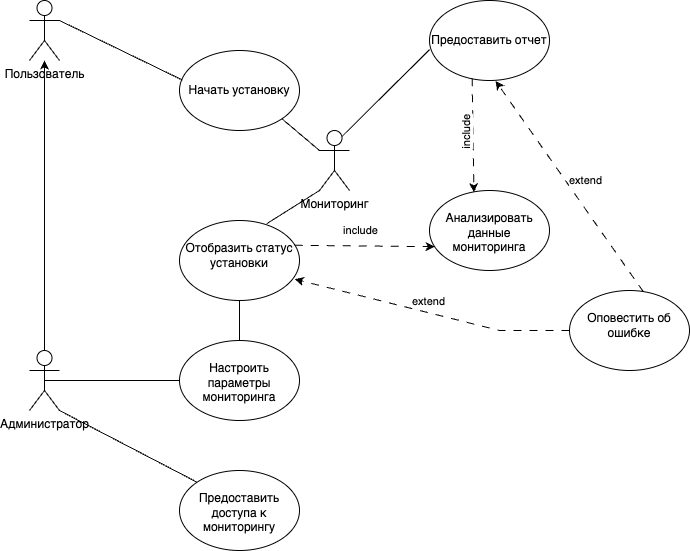

The diagram above was exported from draw.io. Its source (the exported page's mxGraphModel, read from the mxfile embedded in the PNG):
<mxGraphModel dx="830" dy="423" grid="1" gridSize="10" guides="1" tooltips="1" connect="1" arrows="1" fold="1" page="1" pageScale="1" pageWidth="827" pageHeight="1169" math="0" shadow="0">
  <root>
    <mxCell id="0" />
    <mxCell id="1" parent="0" />
    <mxCell id="He_pqcl6nOnsGFZMGGWG-1" value="Пользователь" style="shape=umlActor;verticalLabelPosition=bottom;verticalAlign=top;html=1;outlineConnect=0;" vertex="1" parent="1">
      <mxGeometry x="220" y="30" width="30" height="60" as="geometry" />
    </mxCell>
    <mxCell id="He_pqcl6nOnsGFZMGGWG-4" value="Администратор" style="shape=umlActor;verticalLabelPosition=bottom;verticalAlign=top;html=1;outlineConnect=0;" vertex="1" parent="1">
      <mxGeometry x="220" y="380" width="30" height="60" as="geometry" />
    </mxCell>
    <mxCell id="He_pqcl6nOnsGFZMGGWG-5" value="" style="endArrow=classic;html=1;rounded=0;exitX=0.5;exitY=0;exitDx=0;exitDy=0;exitPerimeter=0;" edge="1" parent="1" source="He_pqcl6nOnsGFZMGGWG-4" target="He_pqcl6nOnsGFZMGGWG-1">
      <mxGeometry width="50" height="50" relative="1" as="geometry">
        <mxPoint x="510" y="280" as="sourcePoint" />
        <mxPoint x="235" y="300" as="targetPoint" />
      </mxGeometry>
    </mxCell>
    <mxCell id="He_pqcl6nOnsGFZMGGWG-11" value="&lt;br&gt;Настроить параметры мониторинга&lt;br&gt;&lt;br&gt;" style="ellipse;whiteSpace=wrap;html=1;verticalAlign=top;" vertex="1" parent="1">
      <mxGeometry x="370" y="370" width="120" height="80" as="geometry" />
    </mxCell>
    <mxCell id="He_pqcl6nOnsGFZMGGWG-13" value="" style="endArrow=none;html=1;rounded=0;entryX=0.5;entryY=0.5;entryDx=0;entryDy=0;entryPerimeter=0;exitX=0;exitY=0.5;exitDx=0;exitDy=0;" edge="1" parent="1" source="He_pqcl6nOnsGFZMGGWG-11" target="He_pqcl6nOnsGFZMGGWG-4">
      <mxGeometry width="50" height="50" relative="1" as="geometry">
        <mxPoint x="510" y="360" as="sourcePoint" />
        <mxPoint x="560" y="310" as="targetPoint" />
      </mxGeometry>
    </mxCell>
    <mxCell id="He_pqcl6nOnsGFZMGGWG-14" value="&lt;br&gt;Отобразить статус установки&lt;br&gt;&lt;br&gt;" style="ellipse;whiteSpace=wrap;html=1;verticalAlign=top;" vertex="1" parent="1">
      <mxGeometry x="370" y="250" width="120" height="80" as="geometry" />
    </mxCell>
    <mxCell id="He_pqcl6nOnsGFZMGGWG-15" value="Начать установку" style="ellipse;whiteSpace=wrap;html=1;" vertex="1" parent="1">
      <mxGeometry x="370" y="80" width="120" height="80" as="geometry" />
    </mxCell>
    <mxCell id="He_pqcl6nOnsGFZMGGWG-19" value="" style="endArrow=none;html=1;rounded=0;exitX=1;exitY=0.3333333333333333;exitDx=0;exitDy=0;exitPerimeter=0;entryX=0.025;entryY=0.37;entryDx=0;entryDy=0;entryPerimeter=0;" edge="1" parent="1" source="He_pqcl6nOnsGFZMGGWG-1" target="He_pqcl6nOnsGFZMGGWG-15">
      <mxGeometry width="50" height="50" relative="1" as="geometry">
        <mxPoint x="410" y="250" as="sourcePoint" />
        <mxPoint x="460" y="200" as="targetPoint" />
      </mxGeometry>
    </mxCell>
    <mxCell id="He_pqcl6nOnsGFZMGGWG-22" value="&lt;br&gt;Предоставить доступа к мониторингу&lt;br&gt;&lt;br&gt;" style="ellipse;whiteSpace=wrap;html=1;align=center;verticalAlign=top;" vertex="1" parent="1">
      <mxGeometry x="370" y="500" width="120" height="80" as="geometry" />
    </mxCell>
    <mxCell id="He_pqcl6nOnsGFZMGGWG-23" value="" style="endArrow=none;html=1;rounded=0;entryX=1;entryY=1;entryDx=0;entryDy=0;entryPerimeter=0;exitX=0;exitY=0;exitDx=0;exitDy=0;" edge="1" parent="1" source="He_pqcl6nOnsGFZMGGWG-22" target="He_pqcl6nOnsGFZMGGWG-4">
      <mxGeometry width="50" height="50" relative="1" as="geometry">
        <mxPoint x="310" y="400" as="sourcePoint" />
        <mxPoint x="360" y="350" as="targetPoint" />
      </mxGeometry>
    </mxCell>
    <mxCell id="He_pqcl6nOnsGFZMGGWG-24" value="" style="endArrow=none;html=1;rounded=0;entryX=0.5;entryY=1;entryDx=0;entryDy=0;exitX=0.5;exitY=0;exitDx=0;exitDy=0;" edge="1" parent="1" source="He_pqcl6nOnsGFZMGGWG-11" target="He_pqcl6nOnsGFZMGGWG-14">
      <mxGeometry width="50" height="50" relative="1" as="geometry">
        <mxPoint x="310" y="260" as="sourcePoint" />
        <mxPoint x="360" y="210" as="targetPoint" />
      </mxGeometry>
    </mxCell>
    <mxCell id="He_pqcl6nOnsGFZMGGWG-25" value="" style="endArrow=none;html=1;rounded=0;entryX=1;entryY=1;entryDx=0;entryDy=0;exitX=0;exitY=0.3333333333333333;exitDx=0;exitDy=0;exitPerimeter=0;" edge="1" parent="1" source="He_pqcl6nOnsGFZMGGWG-37" target="He_pqcl6nOnsGFZMGGWG-15">
      <mxGeometry width="50" height="50" relative="1" as="geometry">
        <mxPoint x="310" y="250" as="sourcePoint" />
        <mxPoint x="360" y="200" as="targetPoint" />
      </mxGeometry>
    </mxCell>
    <mxCell id="He_pqcl6nOnsGFZMGGWG-26" value="&lt;div style=&quot;text-align: justify;&quot;&gt;include&lt;/div&gt;" style="endArrow=classic;html=1;rounded=0;horizontal=1;dashed=1;dashPattern=8 8;verticalAlign=middle;entryX=0.043;entryY=0.702;entryDx=0;entryDy=0;labelPosition=center;verticalLabelPosition=middle;align=center;entryPerimeter=0;exitX=0.96;exitY=0.31;exitDx=0;exitDy=0;exitPerimeter=0;" edge="1" parent="1" source="He_pqcl6nOnsGFZMGGWG-14" target="He_pqcl6nOnsGFZMGGWG-27">
      <mxGeometry x="-0.0546" y="15" width="50" height="50" relative="1" as="geometry">
        <mxPoint x="470" y="280" as="sourcePoint" />
        <mxPoint x="540" y="220" as="targetPoint" />
        <mxPoint as="offset" />
      </mxGeometry>
    </mxCell>
    <mxCell id="He_pqcl6nOnsGFZMGGWG-27" value="&lt;br&gt;Анализировать данные мониторинга&lt;br&gt;&lt;br&gt;" style="ellipse;whiteSpace=wrap;html=1;verticalAlign=top;" vertex="1" parent="1">
      <mxGeometry x="620" y="220" width="120" height="80" as="geometry" />
    </mxCell>
    <mxCell id="He_pqcl6nOnsGFZMGGWG-28" value="&lt;br&gt;Оповестить об ошибке&lt;br&gt;&lt;br&gt;" style="ellipse;whiteSpace=wrap;html=1;verticalAlign=top;" vertex="1" parent="1">
      <mxGeometry x="760" y="320" width="120" height="80" as="geometry" />
    </mxCell>
    <mxCell id="He_pqcl6nOnsGFZMGGWG-29" value="extend" style="endArrow=classic;html=1;rounded=0;exitX=0;exitY=0.5;exitDx=0;exitDy=0;entryX=0.96;entryY=0.734;entryDx=0;entryDy=0;entryPerimeter=0;dashed=1;dashPattern=8 8;verticalAlign=top;labelPosition=center;verticalLabelPosition=bottom;align=center;" edge="1" parent="1" source="He_pqcl6nOnsGFZMGGWG-28" target="He_pqcl6nOnsGFZMGGWG-14">
      <mxGeometry x="0.055" y="-24" width="50" height="50" relative="1" as="geometry">
        <mxPoint x="310" y="320" as="sourcePoint" />
        <mxPoint x="360" y="270" as="targetPoint" />
        <Array as="points">
          <mxPoint x="690" y="360" />
        </Array>
        <mxPoint as="offset" />
      </mxGeometry>
    </mxCell>
    <mxCell id="He_pqcl6nOnsGFZMGGWG-30" value="Предоставить отчет" style="ellipse;whiteSpace=wrap;html=1;" vertex="1" parent="1">
      <mxGeometry x="620" y="30" width="120" height="80" as="geometry" />
    </mxCell>
    <mxCell id="He_pqcl6nOnsGFZMGGWG-33" value="extend" style="endArrow=classic;html=1;rounded=0;exitX=0.616;exitY=0.017;exitDx=0;exitDy=0;entryX=0.551;entryY=1.006;entryDx=0;entryDy=0;entryPerimeter=0;dashed=1;dashPattern=8 8;verticalAlign=top;labelPosition=center;verticalLabelPosition=bottom;align=center;exitPerimeter=0;" edge="1" parent="1" source="He_pqcl6nOnsGFZMGGWG-28" target="He_pqcl6nOnsGFZMGGWG-30">
      <mxGeometry x="0.055" y="-24" width="50" height="50" relative="1" as="geometry">
        <mxPoint x="815" y="241" as="sourcePoint" />
        <mxPoint x="640" y="240" as="targetPoint" />
        <Array as="points" />
        <mxPoint as="offset" />
      </mxGeometry>
    </mxCell>
    <mxCell id="He_pqcl6nOnsGFZMGGWG-34" value="" style="endArrow=none;html=1;rounded=0;entryX=0;entryY=0.615;entryDx=0;entryDy=0;entryPerimeter=0;exitX=0.75;exitY=0.1;exitDx=0;exitDy=0;exitPerimeter=0;" edge="1" parent="1" source="He_pqcl6nOnsGFZMGGWG-37" target="He_pqcl6nOnsGFZMGGWG-30">
      <mxGeometry width="50" height="50" relative="1" as="geometry">
        <mxPoint x="460" y="240" as="sourcePoint" />
        <mxPoint x="510" y="190" as="targetPoint" />
      </mxGeometry>
    </mxCell>
    <mxCell id="He_pqcl6nOnsGFZMGGWG-37" value="Мониторинг" style="shape=umlActor;verticalLabelPosition=bottom;verticalAlign=top;html=1;outlineConnect=0;" vertex="1" parent="1">
      <mxGeometry x="510" y="160" width="30" height="60" as="geometry" />
    </mxCell>
    <mxCell id="He_pqcl6nOnsGFZMGGWG-39" value="" style="endArrow=none;html=1;rounded=0;entryX=0;entryY=1;entryDx=0;entryDy=0;entryPerimeter=0;exitX=0.728;exitY=0.039;exitDx=0;exitDy=0;exitPerimeter=0;" edge="1" parent="1" source="He_pqcl6nOnsGFZMGGWG-14" target="He_pqcl6nOnsGFZMGGWG-37">
      <mxGeometry width="50" height="50" relative="1" as="geometry">
        <mxPoint x="460" y="290" as="sourcePoint" />
        <mxPoint x="510" y="240" as="targetPoint" />
      </mxGeometry>
    </mxCell>
    <mxCell id="He_pqcl6nOnsGFZMGGWG-41" value="include" style="endArrow=classic;html=1;rounded=0;exitX=0.355;exitY=0.973;exitDx=0;exitDy=0;exitPerimeter=0;entryX=0.37;entryY=0.022;entryDx=0;entryDy=0;entryPerimeter=0;dashed=1;dashPattern=8 8;verticalAlign=bottom;horizontal=0;" edge="1" parent="1" source="He_pqcl6nOnsGFZMGGWG-30" target="He_pqcl6nOnsGFZMGGWG-27">
      <mxGeometry width="50" height="50" relative="1" as="geometry">
        <mxPoint x="460" y="240" as="sourcePoint" />
        <mxPoint x="510" y="190" as="targetPoint" />
      </mxGeometry>
    </mxCell>
  </root>
</mxGraphModel>